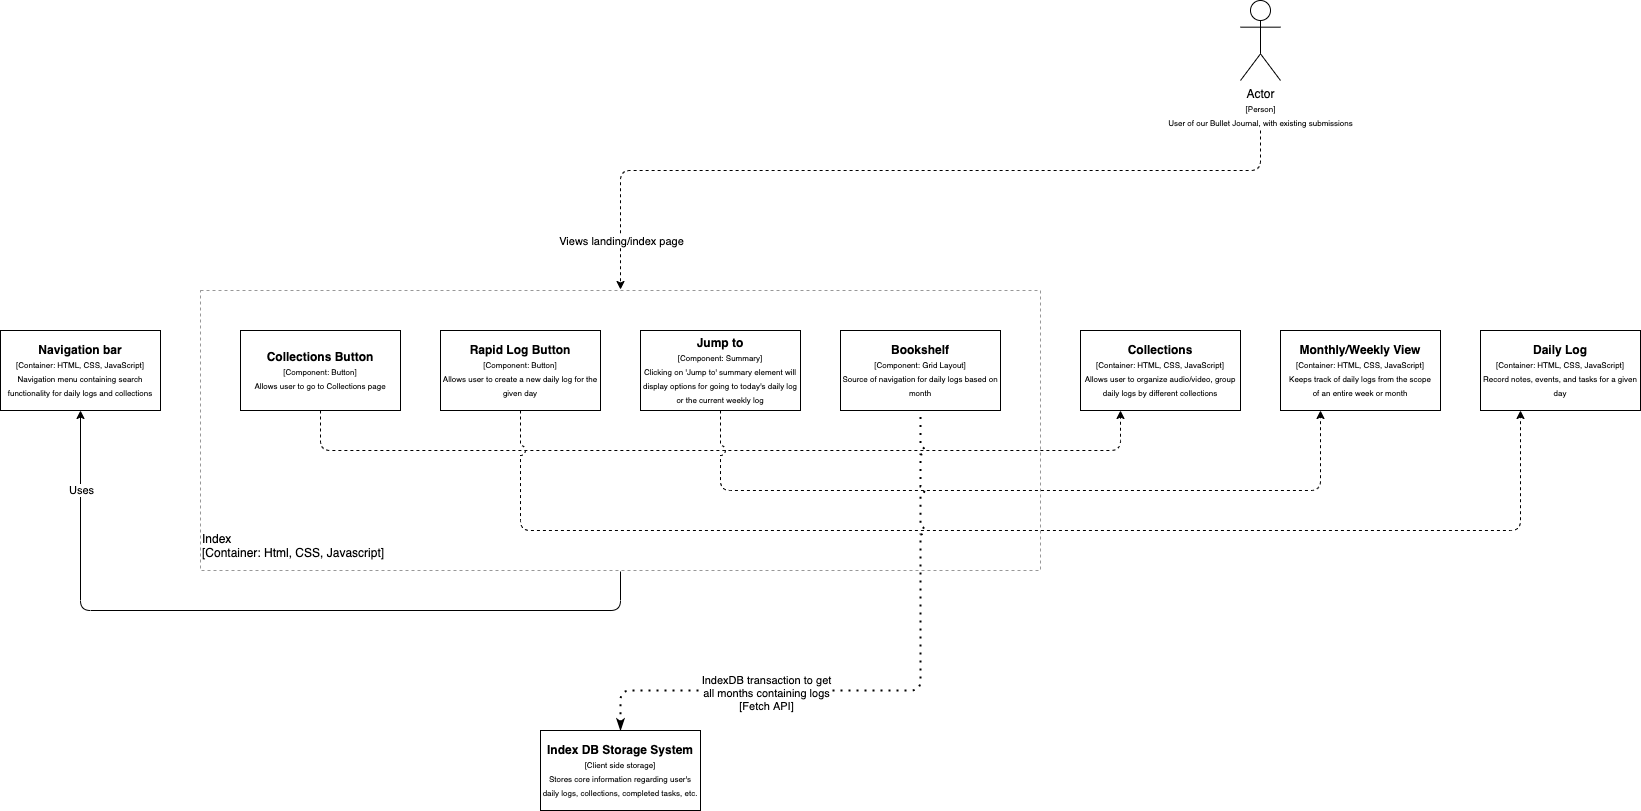

The diagram above was exported from draw.io. Its source (the exported page's mxGraphModel, read from the mxfile embedded in the PNG):
<mxGraphModel dx="1284" dy="976" grid="1" gridSize="10" guides="1" tooltips="1" connect="1" arrows="1" fold="1" page="1" pageScale="1" pageWidth="850" pageHeight="1100" math="0" shadow="0">
  <root>
    <mxCell id="0" />
    <mxCell id="1" parent="0" />
    <mxCell id="2" value="Actor&lt;br&gt;&lt;font style=&quot;font-size: 8px&quot;&gt;[Person]&lt;br&gt;&lt;/font&gt;&lt;font style=&quot;font-size: 8px&quot;&gt;User of our Bullet Journal, with existing submissions&lt;/font&gt;" style="shape=umlActor;verticalLabelPosition=bottom;verticalAlign=top;html=1;outlineConnect=0;" parent="1" vertex="1">
      <mxGeometry x="400" y="150" width="40" height="80" as="geometry" />
    </mxCell>
    <mxCell id="4" value="" style="endArrow=classic;html=1;entryX=0.5;entryY=0;entryDx=0;entryDy=0;dashed=1;" parent="1" target="9" edge="1">
      <mxGeometry width="50" height="50" relative="1" as="geometry">
        <mxPoint x="420" y="280" as="sourcePoint" />
        <mxPoint x="420" y="440" as="targetPoint" />
        <Array as="points">
          <mxPoint x="420" y="320" />
          <mxPoint x="-220" y="320" />
        </Array>
      </mxGeometry>
    </mxCell>
    <mxCell id="5" value="Views landing/index page" style="edgeLabel;html=1;align=center;verticalAlign=middle;resizable=0;points=[];" parent="4" vertex="1" connectable="0">
      <mxGeometry x="-0.1" relative="1" as="geometry">
        <mxPoint x="-320" y="70" as="offset" />
      </mxGeometry>
    </mxCell>
    <mxCell id="9" value="" style="rounded=0;whiteSpace=wrap;html=1;dashed=1;opacity=40;strokeWidth=1;perimeterSpacing=1;shadow=0;glass=0;sketch=0;container=0;align=left;" parent="1" vertex="1">
      <mxGeometry x="-640" y="440" width="840" height="280" as="geometry" />
    </mxCell>
    <mxCell id="10" value="&lt;b&gt;Bookshelf&lt;/b&gt;&lt;br&gt;&lt;font style=&quot;font-size: 8px&quot;&gt;[Component: Grid Layout]&lt;br&gt;Source of navigation for daily logs based on month&lt;br&gt;&lt;/font&gt;" style="rounded=0;whiteSpace=wrap;html=1;" parent="1" vertex="1">
      <mxGeometry y="480" width="160" height="80" as="geometry" />
    </mxCell>
    <mxCell id="11" value="&lt;b&gt;Monthly/Weekly View&lt;/b&gt;&lt;br&gt;&lt;font style=&quot;font-size: 8px&quot;&gt;[Container: HTML, CSS, JavaScript]&lt;br&gt;Keeps track of daily logs from the scope&lt;br&gt;of an entire week or month&lt;br&gt;&lt;/font&gt;" style="rounded=0;whiteSpace=wrap;html=1;" parent="1" vertex="1">
      <mxGeometry x="440" y="480" width="160" height="80" as="geometry" />
    </mxCell>
    <mxCell id="12" value="&lt;b&gt;Daily Log&lt;/b&gt;&lt;br&gt;&lt;font style=&quot;font-size: 8px&quot;&gt;[Container: HTML, CSS, JavaScript]&lt;br&gt;Record notes, events, and tasks for a given day&lt;br&gt;&lt;/font&gt;" style="rounded=0;whiteSpace=wrap;html=1;" parent="1" vertex="1">
      <mxGeometry x="640" y="480" width="160" height="80" as="geometry" />
    </mxCell>
    <mxCell id="13" value="&lt;b&gt;Collections&lt;/b&gt;&lt;br&gt;&lt;font style=&quot;font-size: 8px&quot;&gt;[Container: HTML, CSS, JavaScript]&lt;br&gt;Allows user to organize audio/video, group daily logs by different collections&lt;br&gt;&lt;/font&gt;" style="rounded=0;whiteSpace=wrap;html=1;" parent="1" vertex="1">
      <mxGeometry x="240" y="480" width="160" height="80" as="geometry" />
    </mxCell>
    <mxCell id="21" value="&lt;b&gt;Navigation bar&lt;/b&gt;&lt;br&gt;&lt;font style=&quot;font-size: 8px&quot;&gt;[Container: HTML, CSS, JavaScript]&lt;br&gt;Navigation menu containing search functionality for daily logs and collections&lt;br&gt;&lt;/font&gt;" style="rounded=0;whiteSpace=wrap;html=1;" parent="1" vertex="1">
      <mxGeometry x="-840" y="480" width="160" height="80" as="geometry" />
    </mxCell>
    <mxCell id="26" value="" style="endArrow=classic;html=1;entryX=0.5;entryY=1;entryDx=0;entryDy=0;exitX=0.5;exitY=1;exitDx=0;exitDy=0;" parent="1" source="9" edge="1" target="21">
      <mxGeometry width="50" height="50" relative="1" as="geometry">
        <mxPoint x="80" y="720" as="sourcePoint" />
        <mxPoint x="-80" y="560" as="targetPoint" />
        <Array as="points">
          <mxPoint x="-220" y="760" />
          <mxPoint x="-760" y="760" />
        </Array>
      </mxGeometry>
    </mxCell>
    <mxCell id="42" value="Uses" style="edgeLabel;html=1;align=center;verticalAlign=middle;resizable=0;points=[];" vertex="1" connectable="0" parent="26">
      <mxGeometry x="0.7964" y="-3" relative="1" as="geometry">
        <mxPoint x="-3" as="offset" />
      </mxGeometry>
    </mxCell>
    <mxCell id="30" value="" style="endArrow=classic;html=1;entryX=0.25;entryY=1;entryDx=0;entryDy=0;exitX=0.5;exitY=1;exitDx=0;exitDy=0;dashed=1;" parent="1" target="13" edge="1" source="41">
      <mxGeometry width="50" height="50" relative="1" as="geometry">
        <mxPoint x="80" y="600" as="sourcePoint" />
        <mxPoint x="240" y="630" as="targetPoint" />
        <Array as="points">
          <mxPoint x="-520" y="600" />
          <mxPoint x="280" y="600" />
        </Array>
      </mxGeometry>
    </mxCell>
    <mxCell id="31" value="" style="endArrow=classic;html=1;entryX=0.25;entryY=1;entryDx=0;entryDy=0;jumpStyle=arc;jumpSize=10;exitX=0.5;exitY=1;exitDx=0;exitDy=0;dashed=1;" parent="1" edge="1" source="39">
      <mxGeometry width="50" height="50" relative="1" as="geometry">
        <mxPoint x="-280" y="650" as="sourcePoint" />
        <mxPoint x="480" y="560" as="targetPoint" />
        <Array as="points">
          <mxPoint x="-120" y="640" />
          <mxPoint x="480" y="640" />
          <mxPoint x="480" y="600" />
        </Array>
      </mxGeometry>
    </mxCell>
    <mxCell id="32" value="" style="endArrow=classic;html=1;entryX=0.25;entryY=1;entryDx=0;entryDy=0;jumpStyle=arc;jumpSize=10;exitX=0.5;exitY=1;exitDx=0;exitDy=0;dashed=1;" parent="1" edge="1" source="40">
      <mxGeometry width="50" height="50" relative="1" as="geometry">
        <mxPoint x="-60" y="670" as="sourcePoint" />
        <mxPoint x="680" y="560" as="targetPoint" />
        <Array as="points">
          <mxPoint x="-320" y="680" />
          <mxPoint x="680" y="680" />
        </Array>
      </mxGeometry>
    </mxCell>
    <mxCell id="39" value="&lt;b&gt;Jump to&lt;/b&gt;&lt;br&gt;&lt;font style=&quot;font-size: 8px&quot;&gt;[Component: Summary]&lt;br&gt;Clicking on 'Jump to' summary element will display options for going to today's daily log or the current weekly log&lt;br&gt;&lt;/font&gt;" style="rounded=0;whiteSpace=wrap;html=1;" vertex="1" parent="1">
      <mxGeometry x="-200" y="480" width="160" height="80" as="geometry" />
    </mxCell>
    <mxCell id="40" value="&lt;b&gt;Rapid Log Button&lt;/b&gt;&lt;br&gt;&lt;font style=&quot;font-size: 8px&quot;&gt;[Component: Button]&lt;br&gt;Allows user to create a new daily log for the given day&lt;br&gt;&lt;/font&gt;" style="rounded=0;whiteSpace=wrap;html=1;" vertex="1" parent="1">
      <mxGeometry x="-400" y="480" width="160" height="80" as="geometry" />
    </mxCell>
    <mxCell id="41" value="&lt;b&gt;Collections Button&lt;/b&gt;&lt;br&gt;&lt;font style=&quot;font-size: 8px&quot;&gt;[Component: Button]&lt;br&gt;Allows user to go to Collections page&lt;br&gt;&lt;/font&gt;" style="rounded=0;whiteSpace=wrap;html=1;" vertex="1" parent="1">
      <mxGeometry x="-600" y="480" width="160" height="80" as="geometry" />
    </mxCell>
    <mxCell id="43" value="&lt;b&gt;Index DB Storage System&lt;/b&gt;&lt;br&gt;&lt;font style=&quot;font-size: 8px&quot;&gt;[Client side storage]&lt;br&gt;Stores core information regarding user's daily logs, collections, completed tasks, etc.&lt;br&gt;&lt;/font&gt;" style="rounded=0;whiteSpace=wrap;html=1;" vertex="1" parent="1">
      <mxGeometry x="-300" y="880" width="160" height="80" as="geometry" />
    </mxCell>
    <mxCell id="44" value="" style="endArrow=none;dashed=1;html=1;dashPattern=1 3;strokeWidth=2;entryX=0.5;entryY=1;entryDx=0;entryDy=0;exitX=0.5;exitY=0;exitDx=0;exitDy=0;startArrow=classicThin;startFill=1;jumpStyle=arc;" edge="1" parent="1" source="43" target="10">
      <mxGeometry width="50" height="50" relative="1" as="geometry">
        <mxPoint x="100" y="700" as="sourcePoint" />
        <mxPoint x="150" y="650" as="targetPoint" />
        <Array as="points">
          <mxPoint x="-220" y="840" />
          <mxPoint x="80" y="840" />
        </Array>
      </mxGeometry>
    </mxCell>
    <mxCell id="45" value="IndexDB transaction to get&lt;br&gt;all months containing logs&lt;br&gt;[Fetch API]" style="edgeLabel;html=1;align=center;verticalAlign=middle;resizable=0;points=[];" vertex="1" connectable="0" parent="44">
      <mxGeometry x="-0.3998" y="-2" relative="1" as="geometry">
        <mxPoint as="offset" />
      </mxGeometry>
    </mxCell>
    <mxCell id="46" value="Index&lt;br&gt;[Container: Html, CSS, Javascript]" style="text;html=1;strokeColor=none;fillColor=none;align=left;verticalAlign=middle;whiteSpace=wrap;rounded=0;" vertex="1" parent="1">
      <mxGeometry x="-640" y="670" width="190" height="50" as="geometry" />
    </mxCell>
  </root>
</mxGraphModel>